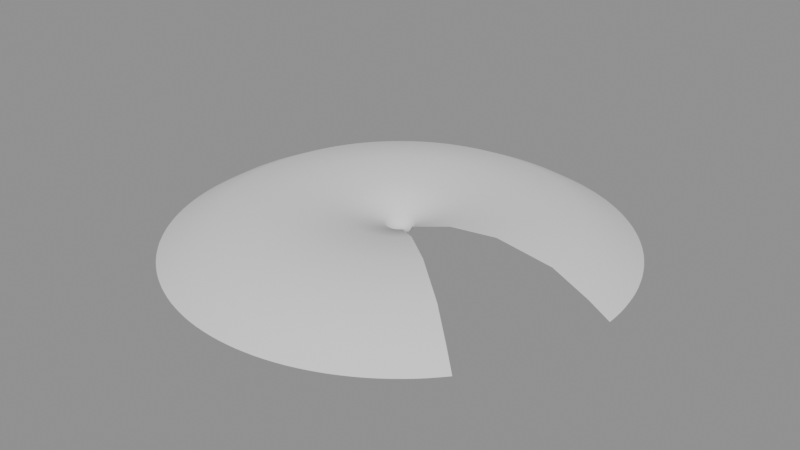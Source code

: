 # Source: revolve_demo.blend  (saved by Blender 4.5.90; exported with 4.5.12 LTS)
import bpy
from mathutils import Matrix  # noqa: F401  (used for matrix-valued properties, if any)

bpy.ops.wm.read_factory_settings(use_empty=True)
scene = bpy.context.scene
scene.name = 'Scene'

# ---- meshes
me_revolveprofile = bpy.data.meshes.new('RevolveProfile')
me_revolveprofile.from_pydata([(0.0, 0.0, 0.0), (0.1, 0.0, 0.18), (0.4, 0.0, 0.28), (0.75, 0.0, 0.32), (1.15, 0.0, 0.26), (1.4, 0.0, 0.14), (1.55, 0.0, 0.05)], [(0, 1), (1, 2), (2, 3), (3, 4), (4, 5), (5, 6)], [])
me_revolveprofile.update()
me_revolveprofile_revolve = bpy.data.meshes.new('RevolveProfile_revolve')
me_revolveprofile_revolve.from_pydata([(0.0, 0.0, 0.0), (0.0, 0.0, 0.0), (0.0, 0.0, 0.0), (0.0, 0.0, 0.0), (0.0, 0.0, 0.0), (0.0, 0.0, 0.0), (0.0, 0.0, 0.0), (0.0, 0.0, 0.0), (0.0, 0.0, 0.0), (0.0, 0.0, 0.0), (0.0, 0.0, 0.0), (0.0, 0.0, 0.0), (0.0, 0.0, 0.0), (0.0, 0.0, 0.0), (0.0, 0.0, 0.0), (0.0, 0.0, 0.0), (0.0, 0.0, 0.0), (0.0, 0.0, 0.0), (0.0, 0.0, 0.0), (0.0, 0.0, 0.0), (0.0, 0.0, 0.0), (0.0, 0.0, 0.0), (0.0, 0.0, 0.0), (0.0, 0.0, 0.0), (0.0, 0.0, 0.0), (0.0, 0.0, 0.0), (0.0, 0.0, 0.0), (0.0, 0.0, 0.0), (0.0, 0.0, 0.0), (0.0, 0.0, 0.0), (0.0, 0.0, 0.0), (0.0, 0.0, 0.0), (0.0, 0.0, 0.0), (0.0, 0.0, 0.0), (0.0, 0.0, 0.0), (0.0, 0.0, 0.0), (0.0, 0.0, 0.0), (0.0, 0.0, 0.0), (0.0, 0.0, 0.0), (0.0, 0.0, 0.0), (0.0, 0.0, 0.0), (0.0, 0.0, 0.0), (0.0, 0.0, 0.0), (0.0, 0.0, 0.0), (0.0, 0.0, 0.0), (0.0, 0.0, 0.0), (0.0, 0.0, 0.0), (0.0, 0.0, 0.0), (0.0, 0.0, 0.0), (0.0, 0.0, 0.0), (0.0, 0.0, 0.0), (0.0, 0.0, 0.0), (0.0, 0.0, 0.0), (0.0, 0.0, 0.0), (0.0, 0.0, 0.0), (0.0, 0.0, 0.0), (0.0, 0.0, 0.0), (0.0, 0.0, 0.0), (0.0, 0.0, 0.0), (0.0, 0.0, 0.0), (0.0, 0.0, 0.0), (0.0, 0.0, 0.0), (0.0, 0.0, 0.0), (0.0, 0.0, 0.0), (0.0, 0.0, 0.0), (0.0, 0.0, 0.0), (0.0, 0.0, 0.0), (0.0, 0.0, 0.0), (0.0, 0.0, 0.0), (0.0, 0.0, 0.0), (0.0, 0.0, 0.0), (0.0, 0.0, 0.0), (0.0, 0.0, 0.0), (0.0, 0.0, 0.0), (0.0, 0.0, 0.0), (0.0, 0.0, 0.0), (0.0, 0.0, 0.0), (0.0, 0.0, 0.0), (0.0, 0.0, 0.0), (0.0, 0.0, 0.0), (0.0, 0.0, 0.0), (0.0, 0.0, 0.0), (0.0, 0.0, 0.0), (0.0, 0.0, 0.0), (0.0, 0.0, 0.0), (0.0, 0.0, 0.0), (0.0, 0.0, 0.0), (0.0, 0.0, 0.0), (0.0, 0.0, 0.0), (0.0, 0.0, 0.0), (0.0, 0.0, 0.0), (0.0, 0.0, 0.0), (0.0, 0.0, 0.0), (0.0, 0.0, 0.0), (0.0, 0.0, 0.0), (0.0, 0.0, 0.0), (0.0, 0.0, 0.0), (0.0, 0.0, 0.0), (0.0, 0.0, 0.0), (0.0, 0.0, 0.0), (0.0, 0.0, 0.0), (0.0, 0.0, 0.0), (0.0, 0.0, 0.0), (0.0, 0.0, 0.0), (0.0, 0.0, 0.0), (0.0, 0.0, 0.0), (0.0, 0.0, 0.0), (0.0, 0.0, 0.0), (0.0, 0.0, 0.0), (0.0, 0.0, 0.0), (0.0, 0.0, 0.0), (0.0, 0.0, 0.0), (0.0, 0.0, 0.0), (0.0, 0.0, 0.0), (0.0, 0.0, 0.0), (0.0, 0.0, 0.0), (0.0, 0.0, 0.0), (0.0, 0.0, 0.0), (0.0, 0.0, 0.0), (0.0, 0.0, 0.0), (0.0, 0.0, 0.0), (0.0, 0.0, 0.0), (0.0, 0.0, 0.0), (0.0, 0.0, 0.0), (0.0, 0.0, 0.0), (0.0, 0.0, 0.0), (0.0, 0.0, 0.0), (0.0, 0.0, 0.0), (0.0, 0.0, 0.0), (0.0, 0.0, 0.0), (0.0, 0.0, 0.0), (0.0, 0.0, 0.0), (0.0, 0.0, 0.0), (0.0, 0.0, 0.0), (0.1, 0.0, 0.18), (0.09991, 0.004198, 0.18), (0.09965, 0.008389, 0.18), (0.09921, 0.01256, 0.18), (0.09859, 0.01672, 0.18), (0.0978, 0.02084, 0.18), (0.09684, 0.02493, 0.18), (0.09571, 0.02897, 0.18), (0.09441, 0.03297, 0.18), (0.09294, 0.0369, 0.18), (0.09131, 0.04077, 0.18), (0.08952, 0.04457, 0.18), (0.08757, 0.04829, 0.18), (0.08547, 0.05192, 0.18), (0.08321, 0.05546, 0.18), (0.08081, 0.05891, 0.18), (0.07826, 0.06225, 0.18), (0.07558, 0.06548, 0.18), (0.07277, 0.06859, 0.18), (0.06982, 0.07159, 0.18), (0.06676, 0.07445, 0.18), (0.06357, 0.07719, 0.18), (0.06028, 0.07979, 0.18), (0.05687, 0.08225, 0.18), (0.05337, 0.08457, 0.18), (0.04977, 0.08673, 0.18), (0.04609, 0.08875, 0.18), (0.04232, 0.0906, 0.18), (0.03848, 0.0923, 0.18), (0.03457, 0.09383, 0.18), (0.0306, 0.0952, 0.18), (0.02658, 0.0964, 0.18), (0.02251, 0.09743, 0.18), (0.0184, 0.09829, 0.18), (0.01426, 0.09898, 0.18), (0.01009, 0.09949, 0.18), (0.005902, 0.09983, 0.18), (0.001706, 0.09999, 0.18), (-0.002493, 0.09997, 0.18), (-0.006688, 0.09978, 0.18), (-0.01087, 0.09941, 0.18), (-0.01503, 0.09886, 0.18), (-0.01917, 0.09815, 0.18), (-0.02327, 0.09725, 0.18), (-0.02734, 0.09619, 0.18), (-0.03135, 0.09496, 0.18), (-0.03531, 0.09356, 0.18), (-0.03921, 0.09199, 0.18), (-0.04303, 0.09027, 0.18), (-0.04678, 0.08838, 0.18), (-0.05045, 0.08634, 0.18), (-0.05403, 0.08414, 0.18), (-0.05752, 0.0818, 0.18), (-0.0609, 0.07932, 0.18), (-0.06418, 0.07669, 0.18), (-0.06734, 0.07393, 0.18), (-0.07039, 0.07103, 0.18), (-0.07331, 0.06802, 0.18), (-0.0761, 0.06488, 0.18), (-0.07875, 0.06163, 0.18), (-0.08127, 0.05827, 0.18), (-0.08364, 0.0548, 0.18), (-0.08587, 0.05124, 0.18), (-0.08795, 0.04759, 0.18), (-0.08987, 0.04386, 0.18), (-0.09163, 0.04005, 0.18), (-0.09323, 0.03617, 0.18), (-0.09467, 0.03222, 0.18), (-0.09594, 0.02822, 0.18), (-0.09704, 0.02417, 0.18), (-0.09796, 0.02007, 0.18), (-0.09872, 0.01594, 0.18), (-0.0993, 0.01178, 0.18), (-0.09971, 0.007604, 0.18), (-0.09994, 0.003411, 0.18), (-0.1, -0.0007874, 0.18), (-0.09988, -0.004985, 0.18), (-0.09958, -0.009173, 0.18), (-0.09911, -0.01335, 0.18), (-0.09846, -0.01749, 0.18), (-0.09764, -0.02161, 0.18), (-0.09664, -0.02569, 0.18), (-0.09548, -0.02973, 0.18), (-0.09415, -0.03371, 0.18), (-0.09265, -0.03763, 0.18), (-0.09099, -0.04149, 0.18), (-0.08917, -0.04527, 0.18), (-0.08719, -0.04897, 0.18), (-0.08505, -0.05259, 0.18), (-0.08277, -0.05611, 0.18), (-0.08034, -0.05954, 0.18), (-0.07777, -0.06286, 0.18), (-0.07506, -0.06607, 0.18), (-0.07223, -0.06916, 0.18), (-0.06926, -0.07213, 0.18), (-0.06617, -0.07498, 0.18), (-0.06296, -0.07769, 0.18), (-0.05965, -0.08026, 0.18), (-0.05622, -0.0827, 0.18), (-0.0527, -0.08499, 0.18), (-0.04909, -0.08712, 0.18), (-0.04539, -0.08911, 0.18), (-0.04161, -0.09093, 0.18), (-0.03775, -0.0926, 0.18), (-0.03383, -0.0941, 0.18), (-0.02985, -0.09544, 0.18), (-0.02582, -0.09661, 0.18), (-0.02174, -0.09761, 0.18), (-0.01762, -0.09843, 0.18), (-0.01348, -0.09909, 0.18), (-0.009304, -0.09957, 0.18), (-0.005116, -0.09987, 0.18), (-0.0009186, -0.1, 0.18), (0.00328, -0.09995, 0.18), (0.007473, -0.09972, 0.18), (0.01165, -0.09932, 0.18), (0.01581, -0.09874, 0.18), (0.01994, -0.09799, 0.18), (0.02404, -0.09707, 0.18), (0.02809, -0.09597, 0.18), (0.0321, -0.09471, 0.18), (0.03604, -0.09328, 0.18), (0.03993, -0.09168, 0.18), (0.04374, -0.08993, 0.18), (0.04748, -0.08801, 0.18), (0.05113, -0.08594, 0.18), (0.05469, -0.08372, 0.18), (0.05816, -0.08135, 0.18), (0.06152, -0.07883, 0.18), (0.06478, -0.07618, 0.18), (0.06792, -0.07339, 0.18), (0.07094, -0.07048, 0.18), (0.07384, -0.06744, 0.18), (0.0766, -0.06428, 0.18), (0.4, 0.0, 0.28), (0.3996, 0.01679, 0.28), (0.3986, 0.03355, 0.28), (0.3968, 0.05026, 0.28), (0.3944, 0.06687, 0.28), (0.3912, 0.08337, 0.28), (0.3874, 0.09972, 0.28), (0.3828, 0.1159, 0.28), (0.3776, 0.1319, 0.28), (0.3718, 0.1476, 0.28), (0.3652, 0.1631, 0.28), (0.3581, 0.1783, 0.28), (0.3503, 0.1931, 0.28), (0.3419, 0.2077, 0.28), (0.3328, 0.2218, 0.28), (0.3232, 0.2356, 0.28), (0.3131, 0.249, 0.28), (0.3023, 0.2619, 0.28), (0.2911, 0.2744, 0.28), (0.2793, 0.2863, 0.28), (0.267, 0.2978, 0.28), (0.2543, 0.3088, 0.28), (0.2411, 0.3192, 0.28), (0.2275, 0.329, 0.28), (0.2135, 0.3383, 0.28), (0.1991, 0.3469, 0.28), (0.1844, 0.355, 0.28), (0.1693, 0.3624, 0.28), (0.1539, 0.3692, 0.28), (0.1383, 0.3753, 0.28), (0.1224, 0.3808, 0.28), (0.1063, 0.3856, 0.28), (0.09003, 0.3897, 0.28), (0.07359, 0.3932, 0.28), (0.05702, 0.3959, 0.28), (0.04035, 0.398, 0.28), (0.02361, 0.3993, 0.28), (0.006824, 0.3999, 0.28), (-0.009972, 0.3999, 0.28), (-0.02675, 0.3991, 0.28), (-0.04348, 0.3976, 0.28), (-0.06014, 0.3955, 0.28), (-0.07668, 0.3926, 0.28), (-0.0931, 0.389, 0.28), (-0.1093, 0.3848, 0.28), (-0.1254, 0.3798, 0.28), (-0.1412, 0.3742, 0.28), (-0.1568, 0.368, 0.28), (-0.1721, 0.3611, 0.28), (-0.1871, 0.3535, 0.28), (-0.2018, 0.3454, 0.28), (-0.2161, 0.3366, 0.28), (-0.2301, 0.3272, 0.28), (-0.2436, 0.3173, 0.28), (-0.2567, 0.3068, 0.28), (-0.2694, 0.2957, 0.28), (-0.2815, 0.2841, 0.28), (-0.2932, 0.2721, 0.28), (-0.3044, 0.2595, 0.28), (-0.315, 0.2465, 0.28), (-0.3251, 0.2331, 0.28), (-0.3346, 0.2192, 0.28), (-0.3435, 0.205, 0.28), (-0.3518, 0.1904, 0.28), (-0.3595, 0.1754, 0.28), (-0.3665, 0.1602, 0.28), (-0.3729, 0.1447, 0.28), (-0.3787, 0.1289, 0.28), (-0.3837, 0.1129, 0.28), (-0.3881, 0.09667, 0.28), (-0.3919, 0.08029, 0.28), (-0.3949, 0.06377, 0.28), (-0.3972, 0.04713, 0.28), (-0.3988, 0.03042, 0.28), (-0.3998, 0.01365, 0.28), (-0.4, -0.003149, 0.28), (-0.3995, -0.01994, 0.28), (-0.3983, -0.03669, 0.28), (-0.3964, -0.05338, 0.28), (-0.3938, -0.06998, 0.28), (-0.3905, -0.08645, 0.28), (-0.3866, -0.1028, 0.28), (-0.3819, -0.1189, 0.28), (-0.3766, -0.1348, 0.28), (-0.3706, -0.1505, 0.28), (-0.364, -0.1659, 0.28), (-0.3567, -0.1811, 0.28), (-0.3487, -0.1959, 0.28), (-0.3402, -0.2104, 0.28), (-0.3311, -0.2245, 0.28), (-0.3214, -0.2382, 0.28), (-0.3111, -0.2514, 0.28), (-0.3003, -0.2643, 0.28), (-0.2889, -0.2767, 0.28), (-0.277, -0.2885, 0.28), (-0.2647, -0.2999, 0.28), (-0.2519, -0.3108, 0.28), (-0.2386, -0.3211, 0.28), (-0.2249, -0.3308, 0.28), (-0.2108, -0.3399, 0.28), (-0.1964, -0.3485, 0.28), (-0.1815, -0.3564, 0.28), (-0.1664, -0.3637, 0.28), (-0.151, -0.3704, 0.28), (-0.1353, -0.3764, 0.28), (-0.1194, -0.3818, 0.28), (-0.1033, -0.3864, 0.28), (-0.08696, -0.3904, 0.28), (-0.07049, -0.3937, 0.28), (-0.0539, -0.3964, 0.28), (-0.03721, -0.3983, 0.28), (-0.02046, -0.3995, 0.28), (-0.003674, -0.4, 0.28), (0.01312, -0.3998, 0.28), (0.02989, -0.3989, 0.28), (0.04661, -0.3973, 0.28), (0.06325, -0.395, 0.28), (0.07977, -0.392, 0.28), (0.09616, -0.3883, 0.28), (0.1124, -0.3839, 0.28), (0.1284, -0.3788, 0.28), (0.1442, -0.3731, 0.28), (0.1597, -0.3667, 0.28), (0.175, -0.3597, 0.28), (0.1899, -0.352, 0.28), (0.2045, -0.3438, 0.28), (0.2188, -0.3349, 0.28), (0.2326, -0.3254, 0.28), (0.2461, -0.3153, 0.28), (0.2591, -0.3047, 0.28), (0.2717, -0.2936, 0.28), (0.2838, -0.2819, 0.28), (0.2954, -0.2698, 0.28), (0.3064, -0.2571, 0.28), (0.75, 0.0, 0.32), (0.7493, 0.03149, 0.32), (0.7474, 0.06292, 0.32), (0.7441, 0.09423, 0.32), (0.7394, 0.1254, 0.32), (0.7335, 0.1563, 0.32), (0.7263, 0.187, 0.32), (0.7178, 0.2173, 0.32), (0.7081, 0.2472, 0.32), (0.6971, 0.2768, 0.32), (0.6848, 0.3058, 0.32), (0.6714, 0.3343, 0.32), (0.6568, 0.3621, 0.32), (0.641, 0.3894, 0.32), (0.6241, 0.416, 0.32), (0.6061, 0.4418, 0.32), (0.587, 0.4668, 0.32), (0.5669, 0.4911, 0.32), (0.5458, 0.5144, 0.32), (0.5237, 0.5369, 0.32), (0.5007, 0.5584, 0.32), (0.4768, 0.5789, 0.32), (0.4521, 0.5984, 0.32), (0.4265, 0.6169, 0.32), (0.4003, 0.6343, 0.32), (0.3733, 0.6505, 0.32), (0.3457, 0.6656, 0.32), (0.3174, 0.6795, 0.32), (0.2886, 0.6922, 0.32), (0.2593, 0.7038, 0.32), (0.2295, 0.714, 0.32), (0.1993, 0.723, 0.32), (0.1688, 0.7308, 0.32), (0.138, 0.7372, 0.32), (0.1069, 0.7423, 0.32), (0.07566, 0.7462, 0.32), (0.04426, 0.7487, 0.32), (0.01279, 0.7499, 0.32), (-0.0187, 0.7498, 0.32), (-0.05016, 0.7483, 0.32), (-0.08153, 0.7456, 0.32), (-0.1128, 0.7415, 0.32), (-0.1438, 0.7361, 0.32), (-0.1746, 0.7294, 0.32), (-0.205, 0.7214, 0.32), (-0.2351, 0.7122, 0.32), (-0.2648, 0.7017, 0.32), (-0.294, 0.69, 0.32), (-0.3228, 0.677, 0.32), (-0.3509, 0.6629, 0.32), (-0.3784, 0.6475, 0.32), (-0.4053, 0.6311, 0.32), (-0.4314, 0.6135, 0.32), (-0.4568, 0.5949, 0.32), (-0.4813, 0.5752, 0.32), (-0.5051, 0.5545, 0.32), (-0.5279, 0.5328, 0.32), (-0.5498, 0.5101, 0.32), (-0.5707, 0.4866, 0.32), (-0.5906, 0.4622, 0.32), (-0.6095, 0.437, 0.32), (-0.6273, 0.411, 0.32), (-0.644, 0.3843, 0.32), (-0.6596, 0.357, 0.32), (-0.674, 0.329, 0.32), (-0.6872, 0.3004, 0.32), (-0.6992, 0.2713, 0.32), (-0.71, 0.2417, 0.32), (-0.7195, 0.2116, 0.32), (-0.7278, 0.1813, 0.32), (-0.7347, 0.1505, 0.32), (-0.7404, 0.1196, 0.32), (-0.7448, 0.08837, 0.32), (-0.7478, 0.05703, 0.32), (-0.7496, 0.02558, 0.32), (-0.75, -0.005905, 0.32), (-0.7491, -0.03738, 0.32), (-0.7468, -0.0688, 0.32), (-0.7433, -0.1001, 0.32), (-0.7384, -0.1312, 0.32), (-0.7323, -0.1621, 0.32), (-0.7248, -0.1927, 0.32), (-0.7161, -0.2229, 0.32), (-0.7061, -0.2528, 0.32), (-0.6949, -0.2822, 0.32), (-0.6824, -0.3112, 0.32), (-0.6687, -0.3395, 0.32), (-0.6539, -0.3673, 0.32), (-0.6379, -0.3944, 0.32), (-0.6208, -0.4209, 0.32), (-0.6026, -0.4466, 0.32), (-0.5833, -0.4715, 0.32), (-0.563, -0.4955, 0.32), (-0.5417, -0.5187, 0.32), (-0.5194, -0.541, 0.32), (-0.4963, -0.5623, 0.32), (-0.4722, -0.5827, 0.32), (-0.4473, -0.602, 0.32), (-0.4217, -0.6202, 0.32), (-0.3953, -0.6374, 0.32), (-0.3682, -0.6534, 0.32), (-0.3404, -0.6683, 0.32), (-0.312, -0.682, 0.32), (-0.2831, -0.6945, 0.32), (-0.2537, -0.7058, 0.32), (-0.2239, -0.7158, 0.32), (-0.1936, -0.7246, 0.32), (-0.1631, -0.7321, 0.32), (-0.1322, -0.7383, 0.32), (-0.1011, -0.7432, 0.32), (-0.06978, -0.7467, 0.32), (-0.03837, -0.749, 0.32), (-0.006889, -0.75, 0.32), (0.0246, -0.7496, 0.32), (0.05605, -0.7479, 0.32), (0.0874, -0.7449, 0.32), (0.1186, -0.7406, 0.32), (0.1496, -0.7349, 0.32), (0.1803, -0.728, 0.32), (0.2107, -0.7198, 0.32), (0.2407, -0.7103, 0.32), (0.2703, -0.6996, 0.32), (0.2995, -0.6876, 0.32), (0.3281, -0.6744, 0.32), (0.3561, -0.6601, 0.32), (0.3835, -0.6445, 0.32), (0.4102, -0.6279, 0.32), (0.4362, -0.6101, 0.32), (0.4614, -0.5913, 0.32), (0.4859, -0.5714, 0.32), (0.5094, -0.5505, 0.32), (0.5321, -0.5286, 0.32), (0.5538, -0.5058, 0.32), (0.5745, -0.4821, 0.32), (1.15, 0.0, 0.26), (1.149, 0.04828, 0.26), (1.146, 0.09647, 0.26), (1.141, 0.1445, 0.26), (1.134, 0.1923, 0.26), (1.125, 0.2397, 0.26), (1.114, 0.2867, 0.26), (1.101, 0.3332, 0.26), (1.086, 0.3791, 0.26), (1.069, 0.4244, 0.26), (1.05, 0.4688, 0.26), (1.029, 0.5125, 0.26), (1.007, 0.5553, 0.26), (0.9829, 0.5971, 0.26), (0.9569, 0.6378, 0.26), (0.9293, 0.6774, 0.26), (0.9, 0.7158, 0.26), (0.8692, 0.753, 0.26), (0.8368, 0.7888, 0.26), (0.803, 0.8232, 0.26), (0.7677, 0.8562, 0.26), (0.7311, 0.8877, 0.26), (0.6932, 0.9176, 0.26), (0.654, 0.9459, 0.26), (0.6138, 0.9725, 0.26), (0.5724, 0.9974, 0.26), (0.53, 1.021, 0.26), (0.4867, 1.042, 0.26), (0.4425, 1.061, 0.26), (0.3976, 1.079, 0.26), (0.3519, 1.095, 0.26), (0.3057, 1.109, 0.26), (0.2588, 1.12, 0.26), (0.2116, 1.13, 0.26), (0.1639, 1.138, 0.26), (0.116, 1.144, 0.26), (0.06787, 1.148, 0.26), (0.01962, 1.15, 0.26), (-0.02867, 1.15, 0.26), (-0.07691, 1.147, 0.26), (-0.125, 1.143, 0.26), (-0.1729, 1.137, 0.26), (-0.2205, 1.129, 0.26), (-0.2677, 1.118, 0.26), (-0.3144, 1.106, 0.26), (-0.3605, 1.092, 0.26), (-0.4061, 1.076, 0.26), (-0.4509, 1.058, 0.26), (-0.4949, 1.038, 0.26), (-0.538, 1.016, 0.26), (-0.5802, 0.9929, 0.26), (-0.6214, 0.9677, 0.26), (-0.6615, 0.9407, 0.26), (-0.7004, 0.9121, 0.26), (-0.738, 0.8819, 0.26), (-0.7744, 0.8502, 0.26), (-0.8094, 0.8169, 0.26), (-0.843, 0.7822, 0.26), (-0.8751, 0.7461, 0.26), (-0.9057, 0.7087, 0.26), (-0.9346, 0.6701, 0.26), (-0.9619, 0.6303, 0.26), (-0.9875, 0.5893, 0.26), (-1.011, 0.5473, 0.26), (-1.033, 0.5044, 0.26), (-1.054, 0.4606, 0.26), (-1.072, 0.4159, 0.26), (-1.089, 0.3705, 0.26), (-1.103, 0.3245, 0.26), (-1.116, 0.2779, 0.26), (-1.127, 0.2308, 0.26), (-1.135, 0.1833, 0.26), (-1.142, 0.1355, 0.26), (-1.147, 0.08744, 0.26), (-1.149, 0.03923, 0.26), (-1.15, -0.009055, 0.26), (-1.149, -0.05732, 0.26), (-1.145, -0.1055, 0.26), (-1.14, -0.1535, 0.26), (-1.132, -0.2012, 0.26), (-1.123, -0.2485, 0.26), (-1.111, -0.2955, 0.26), (-1.098, -0.3419, 0.26), (-1.083, -0.3876, 0.26), (-1.065, -0.4328, 0.26), (-1.046, -0.4771, 0.26), (-1.025, -0.5206, 0.26), (-1.003, -0.5632, 0.26), (-0.9781, -0.6048, 0.26), (-0.9519, -0.6453, 0.26), (-0.9239, -0.6847, 0.26), (-0.8944, -0.7229, 0.26), (-0.8632, -0.7598, 0.26), (-0.8306, -0.7954, 0.26), (-0.7965, -0.8295, 0.26), (-0.7609, -0.8622, 0.26), (-0.7241, -0.8934, 0.26), (-0.6859, -0.923, 0.26), (-0.6466, -0.951, 0.26), (-0.6061, -0.9773, 0.26), (-0.5645, -1.002, 0.26), (-0.522, -1.025, 0.26), (-0.4785, -1.046, 0.26), (-0.4342, -1.065, 0.26), (-0.3891, -1.082, 0.26), (-0.3433, -1.098, 0.26), (-0.2969, -1.111, 0.26), (-0.25, -1.122, 0.26), (-0.2027, -1.132, 0.26), (-0.155, -1.14, 0.26), (-0.107, -1.145, 0.26), (-0.05883, -1.148, 0.26), (-0.01056, -1.15, 0.26), (0.03772, -1.149, 0.26), (0.08594, -1.147, 0.26), (0.134, -1.142, 0.26), (0.1818, -1.136, 0.26), (0.2293, -1.127, 0.26), (0.2765, -1.116, 0.26), (0.3231, -1.104, 0.26), (0.3691, -1.089, 0.26), (0.4145, -1.073, 0.26), (0.4592, -1.054, 0.26), (0.503, -1.034, 0.26), (0.546, -1.012, 0.26), (0.588, -0.9883, 0.26), (0.629, -0.9627, 0.26), (0.6689, -0.9355, 0.26), (0.7075, -0.9066, 0.26), (0.745, -0.8761, 0.26), (0.7811, -0.844, 0.26), (0.8158, -0.8105, 0.26), (0.8491, -0.7755, 0.26), (0.881, -0.7392, 0.26), (1.4, 0.0, 0.14), (1.399, 0.05877, 0.14), (1.395, 0.1174, 0.14), (1.389, 0.1759, 0.14), (1.38, 0.2341, 0.14), (1.369, 0.2918, 0.14), (1.356, 0.349, 0.14), (1.34, 0.4056, 0.14), (1.322, 0.4615, 0.14), (1.301, 0.5166, 0.14), (1.278, 0.5708, 0.14), (1.253, 0.6239, 0.14), (1.226, 0.676, 0.14), (1.197, 0.7269, 0.14), (1.165, 0.7765, 0.14), (1.131, 0.8247, 0.14), (1.096, 0.8714, 0.14), (1.058, 0.9167, 0.14), (1.019, 0.9603, 0.14), (0.9775, 1.002, 0.14), (0.9346, 1.042, 0.14), (0.89, 1.081, 0.14), (0.8439, 1.117, 0.14), (0.7962, 1.152, 0.14), (0.7472, 1.184, 0.14), (0.6968, 1.214, 0.14), (0.6452, 1.242, 0.14), (0.5925, 1.268, 0.14), (0.5387, 1.292, 0.14), (0.484, 1.314, 0.14), (0.4284, 1.333, 0.14), (0.3721, 1.35, 0.14), (0.3151, 1.364, 0.14), (0.2576, 1.376, 0.14), (0.1996, 1.386, 0.14), (0.1412, 1.393, 0.14), (0.08263, 1.398, 0.14), (0.02388, 1.4, 0.14), (-0.0349, 1.4, 0.14), (-0.09363, 1.397, 0.14), (-0.1522, 1.392, 0.14), (-0.2105, 1.384, 0.14), (-0.2684, 1.374, 0.14), (-0.3258, 1.362, 0.14), (-0.3827, 1.347, 0.14), (-0.4389, 1.329, 0.14), (-0.4943, 1.31, 0.14), (-0.5489, 1.288, 0.14), (-0.6025, 1.264, 0.14), (-0.655, 1.237, 0.14), (-0.7064, 1.209, 0.14), (-0.7565, 1.178, 0.14), (-0.8053, 1.145, 0.14), (-0.8526, 1.11, 0.14), (-0.8985, 1.074, 0.14), (-0.9428, 1.035, 0.14), (-0.9854, 0.9945, 0.14), (-1.026, 0.9522, 0.14), (-1.065, 0.9083, 0.14), (-1.103, 0.8628, 0.14), (-1.138, 0.8157, 0.14), (-1.171, 0.7673, 0.14), (-1.202, 0.7174, 0.14), (-1.231, 0.6663, 0.14), (-1.258, 0.614, 0.14), (-1.283, 0.5607, 0.14), (-1.305, 0.5063, 0.14), (-1.325, 0.4511, 0.14), (-1.343, 0.3951, 0.14), (-1.359, 0.3383, 0.14), (-1.372, 0.281, 0.14), (-1.382, 0.2232, 0.14), (-1.39, 0.165, 0.14), (-1.396, 0.1065, 0.14), (-1.399, 0.04776, 0.14), (-1.4, -0.01102, 0.14), (-1.398, -0.06978, 0.14), (-1.394, -0.1284, 0.14), (-1.387, -0.1868, 0.14), (-1.378, -0.2449, 0.14), (-1.367, -0.3026, 0.14), (-1.353, -0.3597, 0.14), (-1.337, -0.4162, 0.14), (-1.318, -0.4719, 0.14), (-1.297, -0.5268, 0.14), (-1.274, -0.5808, 0.14), (-1.248, -0.6338, 0.14), (-1.221, -0.6856, 0.14), (-1.191, -0.7363, 0.14), (-1.159, -0.7856, 0.14), (-1.125, -0.8336, 0.14), (-1.089, -0.88, 0.14), (-1.051, -0.925, 0.14), (-1.011, -0.9683, 0.14), (-0.9696, -1.01, 0.14), (-0.9264, -1.05, 0.14), (-0.8815, -1.088, 0.14), (-0.835, -1.124, 0.14), (-0.7871, -1.158, 0.14), (-0.7378, -1.19, 0.14), (-0.6872, -1.22, 0.14), (-0.6354, -1.247, 0.14), (-0.5825, -1.273, 0.14), (-0.5285, -1.296, 0.14), (-0.4736, -1.317, 0.14), (-0.4179, -1.336, 0.14), (-0.3615, -1.353, 0.14), (-0.3044, -1.367, 0.14), (-0.2467, -1.378, 0.14), (-0.1887, -1.387, 0.14), (-0.1303, -1.394, 0.14), (-0.07162, -1.398, 0.14), (-0.01286, -1.4, 0.14), (0.04592, -1.399, 0.14), (0.1046, -1.396, 0.14), (0.1631, -1.39, 0.14), (0.2214, -1.382, 0.14), (0.2792, -1.372, 0.14), (0.3366, -1.359, 0.14), (0.3933, -1.344, 0.14), (0.4494, -1.326, 0.14), (0.5046, -1.306, 0.14), (0.559, -1.284, 0.14), (0.6124, -1.259, 0.14), (0.6647, -1.232, 0.14), (0.7158, -1.203, 0.14), (0.7657, -1.172, 0.14), (0.8143, -1.139, 0.14), (0.8613, -1.104, 0.14), (0.9069, -1.067, 0.14), (0.9509, -1.028, 0.14), (0.9932, -0.9867, 0.14), (1.034, -0.9441, 0.14), (1.072, -0.8999, 0.14), (1.55, 0.0, 0.05), (1.549, 0.06507, 0.05), (1.545, 0.13, 0.05), (1.538, 0.1948, 0.05), (1.528, 0.2591, 0.05), (1.516, 0.3231, 0.05), (1.501, 0.3864, 0.05), (1.484, 0.4491, 0.05), (1.463, 0.511, 0.05), (1.441, 0.572, 0.05), (1.415, 0.6319, 0.05), (1.388, 0.6908, 0.05), (1.357, 0.7484, 0.05), (1.325, 0.8048, 0.05), (1.29, 0.8597, 0.05), (1.253, 0.913, 0.05), (1.213, 0.9648, 0.05), (1.172, 1.015, 0.05), (1.128, 1.063, 0.05), (1.082, 1.11, 0.05), (1.035, 1.154, 0.05), (0.9854, 1.196, 0.05), (0.9343, 1.237, 0.05), (0.8815, 1.275, 0.05), (0.8272, 1.311, 0.05), (0.7715, 1.344, 0.05), (0.7144, 1.376, 0.05), (0.656, 1.404, 0.05), (0.5964, 1.431, 0.05), (0.5359, 1.454, 0.05), (0.4743, 1.476, 0.05), (0.412, 1.494, 0.05), (0.3489, 1.51, 0.05), (0.2852, 1.524, 0.05), (0.221, 1.534, 0.05), (0.1564, 1.542, 0.05), (0.09148, 1.547, 0.05), (0.02644, 1.55, 0.05), (-0.03864, 1.55, 0.05), (-0.1037, 1.547, 0.05), (-0.1685, 1.541, 0.05), (-0.233, 1.532, 0.05), (-0.2972, 1.521, 0.05), (-0.3608, 1.507, 0.05), (-0.4237, 1.491, 0.05), (-0.4859, 1.472, 0.05), (-0.5473, 1.45, 0.05), (-0.6077, 1.426, 0.05), (-0.667, 1.399, 0.05), (-0.7252, 1.37, 0.05), (-0.782, 1.338, 0.05), (-0.8375, 1.304, 0.05), (-0.8915, 1.268, 0.05), (-0.944, 1.229, 0.05), (-0.9948, 1.189, 0.05), (-1.044, 1.146, 0.05), (-1.091, 1.101, 0.05), (-1.136, 1.054, 0.05), (-1.179, 1.006, 0.05), (-1.221, 0.9552, 0.05), (-1.26, 0.9032, 0.05), (-1.296, 0.8495, 0.05), (-1.331, 0.7943, 0.05), (-1.363, 0.7377, 0.05), (-1.393, 0.6798, 0.05), (-1.42, 0.6208, 0.05), (-1.445, 0.5606, 0.05), (-1.467, 0.4994, 0.05), (-1.487, 0.4374, 0.05), (-1.504, 0.3746, 0.05), (-1.518, 0.3111, 0.05), (-1.53, 0.2471, 0.05), (-1.539, 0.1826, 0.05), (-1.546, 0.1179, 0.05), (-1.549, 0.05287, 0.05), (-1.55, -0.0122, 0.05), (-1.548, -0.07726, 0.05), (-1.543, -0.1422, 0.05), (-1.536, -0.2069, 0.05), (-1.526, -0.2712, 0.05), (-1.513, -0.335, 0.05), (-1.498, -0.3982, 0.05), (-1.48, -0.4608, 0.05), (-1.459, -0.5225, 0.05), (-1.436, -0.5833, 0.05), (-1.41, -0.6431, 0.05), (-1.382, -0.7017, 0.05), (-1.351, -0.7591, 0.05), (-1.318, -0.8152, 0.05), (-1.283, -0.8698, 0.05), (-1.245, -0.9229, 0.05), (-1.205, -0.9743, 0.05), (-1.164, -1.024, 0.05), (-1.119, -1.072, 0.05), (-1.073, -1.118, 0.05), (-1.026, -1.162, 0.05), (-0.9759, -1.204, 0.05), (-0.9245, -1.244, 0.05), (-0.8715, -1.282, 0.05), (-0.8169, -1.317, 0.05), (-0.7609, -1.35, 0.05), (-0.7035, -1.381, 0.05), (-0.6449, -1.409, 0.05), (-0.5852, -1.435, 0.05), (-0.5244, -1.459, 0.05), (-0.4627, -1.479, 0.05), (-0.4002, -1.497, 0.05), (-0.337, -1.513, 0.05), (-0.2732, -1.526, 0.05), (-0.2089, -1.536, 0.05), (-0.1442, -1.543, 0.05), (-0.07929, -1.548, 0.05), (-0.01424, -1.55, 0.05), (0.05084, -1.549, 0.05), (0.1158, -1.546, 0.05), (0.1806, -1.539, 0.05), (0.2451, -1.531, 0.05), (0.3091, -1.519, 0.05), (0.3726, -1.505, 0.05), (0.4354, -1.488, 0.05), (0.4975, -1.468, 0.05), (0.5587, -1.446, 0.05), (0.6189, -1.421, 0.05), (0.678, -1.394, 0.05), (0.7359, -1.364, 0.05), (0.7925, -1.332, 0.05), (0.8478, -1.298, 0.05), (0.9015, -1.261, 0.05), (0.9536, -1.222, 0.05), (1.004, -1.181, 0.05), (1.053, -1.138, 0.05), (1.1, -1.092, 0.05), (1.144, -1.045, 0.05), (1.187, -0.9963, 0.05), (0.0, 0.0, 0.0)], [], [(0, 1, 135), (0, 135, 134), (1, 2, 136), (1, 136, 135), (2, 3, 137), (2, 137, 136), (3, 4, 138), (3, 138, 137), (4, 5, 139), (4, 139, 138), (5, 6, 140), (5, 140, 139), (6, 7, 141), (6, 141, 140), (7, 8, 142), (7, 142, 141), (8, 9, 143), (8, 143, 142), (9, 10, 144), (9, 144, 143), (10, 11, 145), (10, 145, 144), (11, 12, 146), (11, 146, 145), (12, 13, 147), (12, 147, 146), (13, 14, 148), (13, 148, 147), (14, 15, 149), (14, 149, 148), (15, 16, 150), (15, 150, 149), (16, 17, 151), (16, 151, 150), (17, 18, 152), (17, 152, 151), (18, 19, 153), (18, 153, 152), (19, 20, 154), (19, 154, 153), (20, 21, 155), (20, 155, 154), (21, 22, 156), (21, 156, 155), (22, 23, 157), (22, 157, 156), (23, 24, 158), (23, 158, 157), (24, 25, 159), (24, 159, 158), (25, 26, 160), (25, 160, 159), (26, 27, 161), (26, 161, 160), (27, 28, 162), (27, 162, 161), (28, 29, 163), (28, 163, 162), (29, 30, 164), (29, 164, 163), (30, 31, 165), (30, 165, 164), (31, 32, 166), (31, 166, 165), (32, 33, 167), (32, 167, 166), (33, 34, 168), (33, 168, 167), (34, 35, 169), (34, 169, 168), (35, 36, 170), (35, 170, 169), (36, 37, 171), (36, 171, 170), (37, 38, 172), (37, 172, 171), (38, 39, 173), (38, 173, 172), (39, 40, 174), (39, 174, 173), (40, 41, 175), (40, 175, 174), (41, 42, 176), (41, 176, 175), (42, 43, 177), (42, 177, 176), (43, 44, 178), (43, 178, 177), (44, 45, 179), (44, 179, 178), (45, 46, 180), (45, 180, 179), (46, 47, 181), (46, 181, 180), (47, 48, 182), (47, 182, 181), (48, 49, 183), (48, 183, 182), (49, 50, 184), (49, 184, 183), (50, 51, 185), (50, 185, 184), (51, 52, 186), (51, 186, 185), (52, 53, 187), (52, 187, 186), (53, 54, 188), (53, 188, 187), (54, 55, 189), (54, 189, 188), (55, 56, 190), (55, 190, 189), (56, 57, 191), (56, 191, 190), (57, 58, 192), (57, 192, 191), (58, 59, 193), (58, 193, 192), (59, 60, 194), (59, 194, 193), (60, 61, 195), (60, 195, 194), (61, 62, 196), (61, 196, 195), (62, 63, 197), (62, 197, 196), (63, 64, 198), (63, 198, 197), (64, 65, 199), (64, 199, 198), (65, 66, 200), (65, 200, 199), (66, 67, 201), (66, 201, 200), (67, 68, 202), (67, 202, 201), (68, 69, 203), (68, 203, 202), (69, 70, 204), (69, 204, 203), (70, 71, 205), (70, 205, 204), (71, 72, 206), (71, 206, 205), (72, 73, 207), (72, 207, 206), (73, 74, 208), (73, 208, 207), (74, 75, 209), (74, 209, 208), (75, 76, 210), (75, 210, 209), (76, 77, 211), (76, 211, 210), (77, 78, 212), (77, 212, 211), (78, 79, 213), (78, 213, 212), (79, 80, 214), (79, 214, 213), (80, 81, 215), (80, 215, 214), (81, 82, 216), (81, 216, 215), (82, 83, 217), (82, 217, 216), (83, 84, 218), (83, 218, 217), (84, 85, 219), (84, 219, 218), (85, 86, 220), (85, 220, 219), (86, 87, 221), (86, 221, 220), (87, 88, 222), (87, 222, 221), (88, 89, 223), (88, 223, 222), (89, 90, 224), (89, 224, 223), (90, 91, 225), (90, 225, 224), (91, 92, 226), (91, 226, 225), (92, 93, 227), (92, 227, 226), (93, 94, 228), (93, 228, 227), (94, 95, 229), (94, 229, 228), (95, 96, 230), (95, 230, 229), (96, 97, 231), (96, 231, 230), (97, 98, 232), (97, 232, 231), (98, 99, 233), (98, 233, 232), (99, 100, 234), (99, 234, 233), (100, 101, 235), (100, 235, 234), (101, 102, 236), (101, 236, 235), (102, 103, 237), (102, 237, 236), (103, 104, 238), (103, 238, 237), (104, 105, 239), (104, 239, 238), (105, 106, 240), (105, 240, 239), (106, 107, 241), (106, 241, 240), (107, 108, 242), (107, 242, 241), (108, 109, 243), (108, 243, 242), (109, 110, 244), (109, 244, 243), (110, 111, 245), (110, 245, 244), (111, 112, 246), (111, 246, 245), (112, 113, 247), (112, 247, 246), (113, 114, 248), (113, 248, 247), (114, 115, 249), (114, 249, 248), (115, 116, 250), (115, 250, 249), (116, 117, 251), (116, 251, 250), (117, 118, 252), (117, 252, 251), (118, 119, 253), (118, 253, 252), (119, 120, 254), (119, 254, 253), (120, 121, 255), (120, 255, 254), (121, 122, 256), (121, 256, 255), (122, 123, 257), (122, 257, 256), (123, 124, 258), (123, 258, 257), (124, 125, 259), (124, 259, 258), (125, 126, 260), (125, 260, 259), (126, 127, 261), (126, 261, 260), (127, 128, 262), (127, 262, 261), (128, 129, 263), (128, 263, 262), (129, 130, 264), (129, 264, 263), (130, 131, 265), (130, 265, 264), (131, 132, 266), (131, 266, 265), (132, 133, 267), (132, 267, 266), (134, 135, 269), (134, 269, 268), (135, 136, 270), (135, 270, 269), (136, 137, 271), (136, 271, 270), (137, 138, 272), (137, 272, 271), (138, 139, 273), (138, 273, 272), (139, 140, 274), (139, 274, 273), (140, 141, 275), (140, 275, 274), (141, 142, 276), (141, 276, 275), (142, 143, 277), (142, 277, 276), (143, 144, 278), (143, 278, 277), (144, 145, 279), (144, 279, 278), (145, 146, 280), (145, 280, 279), (146, 147, 281), (146, 281, 280), (147, 148, 282), (147, 282, 281), (148, 149, 283), (148, 283, 282), (149, 150, 284), (149, 284, 283), (150, 151, 285), (150, 285, 284), (151, 152, 286), (151, 286, 285), (152, 153, 287), (152, 287, 286), (153, 154, 288), (153, 288, 287), (154, 155, 289), (154, 289, 288), (155, 156, 290), (155, 290, 289), (156, 157, 291), (156, 291, 290), (157, 158, 292), (157, 292, 291), (158, 159, 293), (158, 293, 292), (159, 160, 294), (159, 294, 293), (160, 161, 295), (160, 295, 294), (161, 162, 296), (161, 296, 295), (162, 163, 297), (162, 297, 296), (163, 164, 298), (163, 298, 297), (164, 165, 299), (164, 299, 298), (165, 166, 300), (165, 300, 299), (166, 167, 301), (166, 301, 300), (167, 168, 302), (167, 302, 301), (168, 169, 303), (168, 303, 302), (169, 170, 304), (169, 304, 303), (170, 171, 305), (170, 305, 304), (171, 172, 306), (171, 306, 305), (172, 173, 307), (172, 307, 306), (173, 174, 308), (173, 308, 307), (174, 175, 309), (174, 309, 308), (175, 176, 310), (175, 310, 309), (176, 177, 311), (176, 311, 310), (177, 178, 312), (177, 312, 311), (178, 179, 313), (178, 313, 312), (179, 180, 314), (179, 314, 313), (180, 181, 315), (180, 315, 314), (181, 182, 316), (181, 316, 315), (182, 183, 317), (182, 317, 316), (183, 184, 318), (183, 318, 317), (184, 185, 319), (184, 319, 318), (185, 186, 320), (185, 320, 319), (186, 187, 321), (186, 321, 320), (187, 188, 322), (187, 322, 321), (188, 189, 323), (188, 323, 322), (189, 190, 324), (189, 324, 323), (190, 191, 325), (190, 325, 324), (191, 192, 326), (191, 326, 325), (192, 193, 327), (192, 327, 326), (193, 194, 328), (193, 328, 327), (194, 195, 329), (194, 329, 328), (195, 196, 330), (195, 330, 329), (196, 197, 331), (196, 331, 330), (197, 198, 332), (197, 332, 331), (198, 199, 333), (198, 333, 332), (199, 200, 334), (199, 334, 333), (200, 201, 335), (200, 335, 334), (201, 202, 336), (201, 336, 335), (202, 203, 337), (202, 337, 336), (203, 204, 338), (203, 338, 337), (204, 205, 339), (204, 339, 338), (205, 206, 340), (205, 340, 339), (206, 207, 341), (206, 341, 340), (207, 208, 342), (207, 342, 341), (208, 209, 343), (208, 343, 342), (209, 210, 344), (209, 344, 343), (210, 211, 345), (210, 345, 344), (211, 212, 346), (211, 346, 345), (212, 213, 347), (212, 347, 346), (213, 214, 348), (213, 348, 347), (214, 215, 349), (214, 349, 348), (215, 216, 350), (215, 350, 349), (216, 217, 351), (216, 351, 350), (217, 218, 352), (217, 352, 351), (218, 219, 353), (218, 353, 352), (219, 220, 354), (219, 354, 353), (220, 221, 355), (220, 355, 354), (221, 222, 356), (221, 356, 355), (222, 223, 357), (222, 357, 356), (223, 224, 358), (223, 358, 357), (224, 225, 359), (224, 359, 358), (225, 226, 360), (225, 360, 359), (226, 227, 361), (226, 361, 360), (227, 228, 362), (227, 362, 361), (228, 229, 363), (228, 363, 362), (229, 230, 364), (229, 364, 363), (230, 231, 365), (230, 365, 364), (231, 232, 366), (231, 366, 365), (232, 233, 367), (232, 367, 366), (233, 234, 368), (233, 368, 367), (234, 235, 369), (234, 369, 368), (235, 236, 370), (235, 370, 369), (236, 237, 371), (236, 371, 370), (237, 238, 372), (237, 372, 371), (238, 239, 373), (238, 373, 372), (239, 240, 374), (239, 374, 373), (240, 241, 375), (240, 375, 374), (241, 242, 376), (241, 376, 375), (242, 243, 377), (242, 377, 376), (243, 244, 378), (243, 378, 377), (244, 245, 379), (244, 379, 378), (245, 246, 380), (245, 380, 379), (246, 247, 381), (246, 381, 380), (247, 248, 382), (247, 382, 381), (248, 249, 383), (248, 383, 382), (249, 250, 384), (249, 384, 383), (250, 251, 385), (250, 385, 384), (251, 252, 386), (251, 386, 385), (252, 253, 387), (252, 387, 386), (253, 254, 388), (253, 388, 387), (254, 255, 389), (254, 389, 388), (255, 256, 390), (255, 390, 389), (256, 257, 391), (256, 391, 390), (257, 258, 392), (257, 392, 391), (258, 259, 393), (258, 393, 392), (259, 260, 394), (259, 394, 393), (260, 261, 395), (260, 395, 394), (261, 262, 396), (261, 396, 395), (262, 263, 397), (262, 397, 396), (263, 264, 398), (263, 398, 397), (264, 265, 399), (264, 399, 398), (265, 266, 400), (265, 400, 399), (266, 267, 401), (266, 401, 400), (268, 269, 403), (268, 403, 402), (269, 270, 404), (269, 404, 403), (270, 271, 405), (270, 405, 404), (271, 272, 406), (271, 406, 405), (272, 273, 407), (272, 407, 406), (273, 274, 408), (273, 408, 407), (274, 275, 409), (274, 409, 408), (275, 276, 410), (275, 410, 409), (276, 277, 411), (276, 411, 410), (277, 278, 412), (277, 412, 411), (278, 279, 413), (278, 413, 412), (279, 280, 414), (279, 414, 413), (280, 281, 415), (280, 415, 414), (281, 282, 416), (281, 416, 415), (282, 283, 417), (282, 417, 416), (283, 284, 418), (283, 418, 417), (284, 285, 419), (284, 419, 418), (285, 286, 420), (285, 420, 419), (286, 287, 421), (286, 421, 420), (287, 288, 422), (287, 422, 421), (288, 289, 423), (288, 423, 422), (289, 290, 424), (289, 424, 423), (290, 291, 425), (290, 425, 424), (291, 292, 426), (291, 426, 425), (292, 293, 427), (292, 427, 426), (293, 294, 428), (293, 428, 427), (294, 295, 429), (294, 429, 428), (295, 296, 430), (295, 430, 429), (296, 297, 431), (296, 431, 430), (297, 298, 432), (297, 432, 431), (298, 299, 433), (298, 433, 432), (299, 300, 434), (299, 434, 433), (300, 301, 435), (300, 435, 434), (301, 302, 436), (301, 436, 435), (302, 303, 437), (302, 437, 436), (303, 304, 438), (303, 438, 437), (304, 305, 439), (304, 439, 438), (305, 306, 440), (305, 440, 439), (306, 307, 441), (306, 441, 440), (307, 308, 442), (307, 442, 441), (308, 309, 443), (308, 443, 442), (309, 310, 444), (309, 444, 443), (310, 311, 445), (310, 445, 444), (311, 312, 446), (311, 446, 445), (312, 313, 447), (312, 447, 446), (313, 314, 448), (313, 448, 447), (314, 315, 449), (314, 449, 448), (315, 316, 450), (315, 450, 449), (316, 317, 451), (316, 451, 450), (317, 318, 452), (317, 452, 451), (318, 319, 453), (318, 453, 452), (319, 320, 454), (319, 454, 453), (320, 321, 455), (320, 455, 454), (321, 322, 456), (321, 456, 455), (322, 323, 457), (322, 457, 456), (323, 324, 458), (323, 458, 457), (324, 325, 459), (324, 459, 458), (325, 326, 460), (325, 460, 459), (326, 327, 461), (326, 461, 460), (327, 328, 462), (327, 462, 461), (328, 329, 463), (328, 463, 462), (329, 330, 464), (329, 464, 463), (330, 331, 465), (330, 465, 464), (331, 332, 466), (331, 466, 465), (332, 333, 467), (332, 467, 466), (333, 334, 468), (333, 468, 467), (334, 335, 469), (334, 469, 468), (335, 336, 470), (335, 470, 469), (336, 337, 471), (336, 471, 470), (337, 338, 472), (337, 472, 471), (338, 339, 473), (338, 473, 472), (339, 340, 474), (339, 474, 473), (340, 341, 475), (340, 475, 474), (341, 342, 476), (341, 476, 475), (342, 343, 477), (342, 477, 476), (343, 344, 478), (343, 478, 477), (344, 345, 479), (344, 479, 478), (345, 346, 480), (345, 480, 479), (346, 347, 481), (346, 481, 480), (347, 348, 482), (347, 482, 481), (348, 349, 483), (348, 483, 482), (349, 350, 484), (349, 484, 483), (350, 351, 485), (350, 485, 484), (351, 352, 486), (351, 486, 485), (352, 353, 487), (352, 487, 486), (353, 354, 488), (353, 488, 487), (354, 355, 489), (354, 489, 488), (355, 356, 490), (355, 490, 489), (356, 357, 491), (356, 491, 490), (357, 358, 492), (357, 492, 491), (358, 359, 493), (358, 493, 492), (359, 360, 494), (359, 494, 493), (360, 361, 495), (360, 495, 494), (361, 362, 496), (361, 496, 495), (362, 363, 497), (362, 497, 496), (363, 364, 498), (363, 498, 497), (364, 365, 499), (364, 499, 498), (365, 366, 500), (365, 500, 499), (366, 367, 501), (366, 501, 500), (367, 368, 502), (367, 502, 501), (368, 369, 503), (368, 503, 502), (369, 370, 504), (369, 504, 503), (370, 371, 505), (370, 505, 504), (371, 372, 506), (371, 506, 505), (372, 373, 507), (372, 507, 506), (373, 374, 508), (373, 508, 507), (374, 375, 509), (374, 509, 508), (375, 376, 510), (375, 510, 509), (376, 377, 511), (376, 511, 510), (377, 378, 512), (377, 512, 511), (378, 379, 513), (378, 513, 512), (379, 380, 514), (379, 514, 513), (380, 381, 515), (380, 515, 514), (381, 382, 516), (381, 516, 515), (382, 383, 517), (382, 517, 516), (383, 384, 518), (383, 518, 517), (384, 385, 519), (384, 519, 518), (385, 386, 520), (385, 520, 519), (386, 387, 521), (386, 521, 520), (387, 388, 522), (387, 522, 521), (388, 389, 523), (388, 523, 522), (389, 390, 524), (389, 524, 523), (390, 391, 525), (390, 525, 524), (391, 392, 526), (391, 526, 525), (392, 393, 527), (392, 527, 526), (393, 394, 528), (393, 528, 527), (394, 395, 529), (394, 529, 528), (395, 396, 530), (395, 530, 529), (396, 397, 531), (396, 531, 530), (397, 398, 532), (397, 532, 531), (398, 399, 533), (398, 533, 532), (399, 400, 534), (399, 534, 533), (400, 401, 535), (400, 535, 534), (402, 403, 537), (402, 537, 536), (403, 404, 538), (403, 538, 537), (404, 405, 539), (404, 539, 538), (405, 406, 540), (405, 540, 539), (406, 407, 541), (406, 541, 540), (407, 408, 542), (407, 542, 541), (408, 409, 543), (408, 543, 542), (409, 410, 544), (409, 544, 543), (410, 411, 545), (410, 545, 544), (411, 412, 546), (411, 546, 545), (412, 413, 547), (412, 547, 546), (413, 414, 548), (413, 548, 547), (414, 415, 549), (414, 549, 548), (415, 416, 550), (415, 550, 549), (416, 417, 551), (416, 551, 550), (417, 418, 552), (417, 552, 551), (418, 419, 553), (418, 553, 552), (419, 420, 554), (419, 554, 553), (420, 421, 555), (420, 555, 554), (421, 422, 556), (421, 556, 555), (422, 423, 557), (422, 557, 556), (423, 424, 558), (423, 558, 557), (424, 425, 559), (424, 559, 558), (425, 426, 560), (425, 560, 559), (426, 427, 561), (426, 561, 560), (427, 428, 562), (427, 562, 561), (428, 429, 563), (428, 563, 562), (429, 430, 564), (429, 564, 563), (430, 431, 565), (430, 565, 564), (431, 432, 566), (431, 566, 565), (432, 433, 567), (432, 567, 566), (433, 434, 568), (433, 568, 567), (434, 435, 569), (434, 569, 568), (435, 436, 570), (435, 570, 569), (436, 437, 571), (436, 571, 570), (437, 438, 572), (437, 572, 571), (438, 439, 573), (438, 573, 572), (439, 440, 574), (439, 574, 573), (440, 441, 575), (440, 575, 574), (441, 442, 576), (441, 576, 575), (442, 443, 577), (442, 577, 576), (443, 444, 578), (443, 578, 577), (444, 445, 579), (444, 579, 578), (445, 446, 580), (445, 580, 579), (446, 447, 581), (446, 581, 580), (447, 448, 582), (447, 582, 581), (448, 449, 583), (448, 583, 582), (449, 450, 584), (449, 584, 583), (450, 451, 585), (450, 585, 584), (451, 452, 586), (451, 586, 585), (452, 453, 587), (452, 587, 586), (453, 454, 588), (453, 588, 587), (454, 455, 589), (454, 589, 588), (455, 456, 590), (455, 590, 589), (456, 457, 591), (456, 591, 590), (457, 458, 592), (457, 592, 591), (458, 459, 593), (458, 593, 592), (459, 460, 594), (459, 594, 593), (460, 461, 595), (460, 595, 594), (461, 462, 596), (461, 596, 595), (462, 463, 597), (462, 597, 596), (463, 464, 598), (463, 598, 597), (464, 465, 599), (464, 599, 598), (465, 466, 600), (465, 600, 599), (466, 467, 601), (466, 601, 600), (467, 468, 602), (467, 602, 601), (468, 469, 603), (468, 603, 602), (469, 470, 604), (469, 604, 603), (470, 471, 605), (470, 605, 604), (471, 472, 606), (471, 606, 605), (472, 473, 607), (472, 607, 606), (473, 474, 608), (473, 608, 607), (474, 475, 609), (474, 609, 608), (475, 476, 610), (475, 610, 609), (476, 477, 611), (476, 611, 610), (477, 478, 612), (477, 612, 611), (478, 479, 613), (478, 613, 612), (479, 480, 614), (479, 614, 613), (480, 481, 615), (480, 615, 614), (481, 482, 616), (481, 616, 615), (482, 483, 617), (482, 617, 616), (483, 484, 618), (483, 618, 617), (484, 485, 619), (484, 619, 618), (485, 486, 620), (485, 620, 619), (486, 487, 621), (486, 621, 620), (487, 488, 622), (487, 622, 621), (488, 489, 623), (488, 623, 622), (489, 490, 624), (489, 624, 623), (490, 491, 625), (490, 625, 624), (491, 492, 626), (491, 626, 625), (492, 493, 627), (492, 627, 626), (493, 494, 628), (493, 628, 627), (494, 495, 629), (494, 629, 628), (495, 496, 630), (495, 630, 629), (496, 497, 631), (496, 631, 630), (497, 498, 632), (497, 632, 631), (498, 499, 633), (498, 633, 632), (499, 500, 634), (499, 634, 633), (500, 501, 635), (500, 635, 634), (501, 502, 636), (501, 636, 635), (502, 503, 637), (502, 637, 636), (503, 504, 638), (503, 638, 637), (504, 505, 639), (504, 639, 638), (505, 506, 640), (505, 640, 639), (506, 507, 641), (506, 641, 640), (507, 508, 642), (507, 642, 641), (508, 509, 643), (508, 643, 642), (509, 510, 644), (509, 644, 643), (510, 511, 645), (510, 645, 644), (511, 512, 646), (511, 646, 645), (512, 513, 647), (512, 647, 646), (513, 514, 648), (513, 648, 647), (514, 515, 649), (514, 649, 648), (515, 516, 650), (515, 650, 649), (516, 517, 651), (516, 651, 650), (517, 518, 652), (517, 652, 651), (518, 519, 653), (518, 653, 652), (519, 520, 654), (519, 654, 653), (520, 521, 655), (520, 655, 654), (521, 522, 656), (521, 656, 655), (522, 523, 657), (522, 657, 656), (523, 524, 658), (523, 658, 657), (524, 525, 659), (524, 659, 658), (525, 526, 660), (525, 660, 659), (526, 527, 661), (526, 661, 660), (527, 528, 662), (527, 662, 661), (528, 529, 663), (528, 663, 662), (529, 530, 664), (529, 664, 663), (530, 531, 665), (530, 665, 664), (531, 532, 666), (531, 666, 665), (532, 533, 667), (532, 667, 666), (533, 534, 668), (533, 668, 667), (534, 535, 669), (534, 669, 668), (536, 537, 671), (536, 671, 670), (537, 538, 672), (537, 672, 671), (538, 539, 673), (538, 673, 672), (539, 540, 674), (539, 674, 673), (540, 541, 675), (540, 675, 674), (541, 542, 676), (541, 676, 675), (542, 543, 677), (542, 677, 676), (543, 544, 678), (543, 678, 677), (544, 545, 679), (544, 679, 678), (545, 546, 680), (545, 680, 679), (546, 547, 681), (546, 681, 680), (547, 548, 682), (547, 682, 681), (548, 549, 683), (548, 683, 682), (549, 550, 684), (549, 684, 683), (550, 551, 685), (550, 685, 684), (551, 552, 686), (551, 686, 685), (552, 553, 687), (552, 687, 686), (553, 554, 688), (553, 688, 687), (554, 555, 689), (554, 689, 688), (555, 556, 690), (555, 690, 689), (556, 557, 691), (556, 691, 690), (557, 558, 692), (557, 692, 691), (558, 559, 693), (558, 693, 692), (559, 560, 694), (559, 694, 693), (560, 561, 695), (560, 695, 694), (561, 562, 696), (561, 696, 695), (562, 563, 697), (562, 697, 696), (563, 564, 698), (563, 698, 697), (564, 565, 699), (564, 699, 698), (565, 566, 700), (565, 700, 699), (566, 567, 701), (566, 701, 700), (567, 568, 702), (567, 702, 701), (568, 569, 703), (568, 703, 702), (569, 570, 704), (569, 704, 703), (570, 571, 705), (570, 705, 704), (571, 572, 706), (571, 706, 705), (572, 573, 707), (572, 707, 706), (573, 574, 708), (573, 708, 707), (574, 575, 709), (574, 709, 708), (575, 576, 710), (575, 710, 709), (576, 577, 711), (576, 711, 710), (577, 578, 712), (577, 712, 711), (578, 579, 713), (578, 713, 712), (579, 580, 714), (579, 714, 713), (580, 581, 715), (580, 715, 714), (581, 582, 716), (581, 716, 715), (582, 583, 717), (582, 717, 716), (583, 584, 718), (583, 718, 717), (584, 585, 719), (584, 719, 718), (585, 586, 720), (585, 720, 719), (586, 587, 721), (586, 721, 720), (587, 588, 722), (587, 722, 721), (588, 589, 723), (588, 723, 722), (589, 590, 724), (589, 724, 723), (590, 591, 725), (590, 725, 724), (591, 592, 726), (591, 726, 725), (592, 593, 727), (592, 727, 726), (593, 594, 728), (593, 728, 727), (594, 595, 729), (594, 729, 728), (595, 596, 730), (595, 730, 729), (596, 597, 731), (596, 731, 730), (597, 598, 732), (597, 732, 731), (598, 599, 733), (598, 733, 732), (599, 600, 734), (599, 734, 733), (600, 601, 735), (600, 735, 734), (601, 602, 736), (601, 736, 735), (602, 603, 737), (602, 737, 736), (603, 604, 738), (603, 738, 737), (604, 605, 739), (604, 739, 738), (605, 606, 740), (605, 740, 739), (606, 607, 741), (606, 741, 740), (607, 608, 742), (607, 742, 741), (608, 609, 743), (608, 743, 742), (609, 610, 744), (609, 744, 743), (610, 611, 745), (610, 745, 744), (611, 612, 746), (611, 746, 745), (612, 613, 747), (612, 747, 746), (613, 614, 748), (613, 748, 747), (614, 615, 749), (614, 749, 748), (615, 616, 750), (615, 750, 749), (616, 617, 751), (616, 751, 750), (617, 618, 752), (617, 752, 751), (618, 619, 753), (618, 753, 752), (619, 620, 754), (619, 754, 753), (620, 621, 755), (620, 755, 754), (621, 622, 756), (621, 756, 755), (622, 623, 757), (622, 757, 756), (623, 624, 758), (623, 758, 757), (624, 625, 759), (624, 759, 758), (625, 626, 760), (625, 760, 759), (626, 627, 761), (626, 761, 760), (627, 628, 762), (627, 762, 761), (628, 629, 763), (628, 763, 762), (629, 630, 764), (629, 764, 763), (630, 631, 765), (630, 765, 764), (631, 632, 766), (631, 766, 765), (632, 633, 767), (632, 767, 766), (633, 634, 768), (633, 768, 767), (634, 635, 769), (634, 769, 768), (635, 636, 770), (635, 770, 769), (636, 637, 771), (636, 771, 770), (637, 638, 772), (637, 772, 771), (638, 639, 773), (638, 773, 772), (639, 640, 774), (639, 774, 773), (640, 641, 775), (640, 775, 774), (641, 642, 776), (641, 776, 775), (642, 643, 777), (642, 777, 776), (643, 644, 778), (643, 778, 777), (644, 645, 779), (644, 779, 778), (645, 646, 780), (645, 780, 779), (646, 647, 781), (646, 781, 780), (647, 648, 782), (647, 782, 781), (648, 649, 783), (648, 783, 782), (649, 650, 784), (649, 784, 783), (650, 651, 785), (650, 785, 784), (651, 652, 786), (651, 786, 785), (652, 653, 787), (652, 787, 786), (653, 654, 788), (653, 788, 787), (654, 655, 789), (654, 789, 788), (655, 656, 790), (655, 790, 789), (656, 657, 791), (656, 791, 790), (657, 658, 792), (657, 792, 791), (658, 659, 793), (658, 793, 792), (659, 660, 794), (659, 794, 793), (660, 661, 795), (660, 795, 794), (661, 662, 796), (661, 796, 795), (662, 663, 797), (662, 797, 796), (663, 664, 798), (663, 798, 797), (664, 665, 799), (664, 799, 798), (665, 666, 800), (665, 800, 799), (666, 667, 801), (666, 801, 800), (667, 668, 802), (667, 802, 801), (668, 669, 803), (668, 803, 802), (670, 671, 805), (670, 805, 804), (671, 672, 806), (671, 806, 805), (672, 673, 807), (672, 807, 806), (673, 674, 808), (673, 808, 807), (674, 675, 809), (674, 809, 808), (675, 676, 810), (675, 810, 809), (676, 677, 811), (676, 811, 810), (677, 678, 812), (677, 812, 811), (678, 679, 813), (678, 813, 812), (679, 680, 814), (679, 814, 813), (680, 681, 815), (680, 815, 814), (681, 682, 816), (681, 816, 815), (682, 683, 817), (682, 817, 816), (683, 684, 818), (683, 818, 817), (684, 685, 819), (684, 819, 818), (685, 686, 820), (685, 820, 819), (686, 687, 821), (686, 821, 820), (687, 688, 822), (687, 822, 821), (688, 689, 823), (688, 823, 822), (689, 690, 824), (689, 824, 823), (690, 691, 825), (690, 825, 824), (691, 692, 826), (691, 826, 825), (692, 693, 827), (692, 827, 826), (693, 694, 828), (693, 828, 827), (694, 695, 829), (694, 829, 828), (695, 696, 830), (695, 830, 829), (696, 697, 831), (696, 831, 830), (697, 698, 832), (697, 832, 831), (698, 699, 833), (698, 833, 832), (699, 700, 834), (699, 834, 833), (700, 701, 835), (700, 835, 834), (701, 702, 836), (701, 836, 835), (702, 703, 837), (702, 837, 836), (703, 704, 838), (703, 838, 837), (704, 705, 839), (704, 839, 838), (705, 706, 840), (705, 840, 839), (706, 707, 841), (706, 841, 840), (707, 708, 842), (707, 842, 841), (708, 709, 843), (708, 843, 842), (709, 710, 844), (709, 844, 843), (710, 711, 845), (710, 845, 844), (711, 712, 846), (711, 846, 845), (712, 713, 847), (712, 847, 846), (713, 714, 848), (713, 848, 847), (714, 715, 849), (714, 849, 848), (715, 716, 850), (715, 850, 849), (716, 717, 851), (716, 851, 850), (717, 718, 852), (717, 852, 851), (718, 719, 853), (718, 853, 852), (719, 720, 854), (719, 854, 853), (720, 721, 855), (720, 855, 854), (721, 722, 856), (721, 856, 855), (722, 723, 857), (722, 857, 856), (723, 724, 858), (723, 858, 857), (724, 725, 859), (724, 859, 858), (725, 726, 860), (725, 860, 859), (726, 727, 861), (726, 861, 860), (727, 728, 862), (727, 862, 861), (728, 729, 863), (728, 863, 862), (729, 730, 864), (729, 864, 863), (730, 731, 865), (730, 865, 864), (731, 732, 866), (731, 866, 865), (732, 733, 867), (732, 867, 866), (733, 734, 868), (733, 868, 867), (734, 735, 869), (734, 869, 868), (735, 736, 870), (735, 870, 869), (736, 737, 871), (736, 871, 870), (737, 738, 872), (737, 872, 871), (738, 739, 873), (738, 873, 872), (739, 740, 874), (739, 874, 873), (740, 741, 875), (740, 875, 874), (741, 742, 876), (741, 876, 875), (742, 743, 877), (742, 877, 876), (743, 744, 878), (743, 878, 877), (744, 745, 879), (744, 879, 878), (745, 746, 880), (745, 880, 879), (746, 747, 881), (746, 881, 880), (747, 748, 882), (747, 882, 881), (748, 749, 883), (748, 883, 882), (749, 750, 884), (749, 884, 883), (750, 751, 885), (750, 885, 884), (751, 752, 886), (751, 886, 885), (752, 753, 887), (752, 887, 886), (753, 754, 888), (753, 888, 887), (754, 755, 889), (754, 889, 888), (755, 756, 890), (755, 890, 889), (756, 757, 891), (756, 891, 890), (757, 758, 892), (757, 892, 891), (758, 759, 893), (758, 893, 892), (759, 760, 894), (759, 894, 893), (760, 761, 895), (760, 895, 894), (761, 762, 896), (761, 896, 895), (762, 763, 897), (762, 897, 896), (763, 764, 898), (763, 898, 897), (764, 765, 899), (764, 899, 898), (765, 766, 900), (765, 900, 899), (766, 767, 901), (766, 901, 900), (767, 768, 902), (767, 902, 901), (768, 769, 903), (768, 903, 902), (769, 770, 904), (769, 904, 903), (770, 771, 905), (770, 905, 904), (771, 772, 906), (771, 906, 905), (772, 773, 907), (772, 907, 906), (773, 774, 908), (773, 908, 907), (774, 775, 909), (774, 909, 908), (775, 776, 910), (775, 910, 909), (776, 777, 911), (776, 911, 910), (777, 778, 912), (777, 912, 911), (778, 779, 913), (778, 913, 912), (779, 780, 914), (779, 914, 913), (780, 781, 915), (780, 915, 914), (781, 782, 916), (781, 916, 915), (782, 783, 917), (782, 917, 916), (783, 784, 918), (783, 918, 917), (784, 785, 919), (784, 919, 918), (785, 786, 920), (785, 920, 919), (786, 787, 921), (786, 921, 920), (787, 788, 922), (787, 922, 921), (788, 789, 923), (788, 923, 922), (789, 790, 924), (789, 924, 923), (790, 791, 925), (790, 925, 924), (791, 792, 926), (791, 926, 925), (792, 793, 927), (792, 927, 926), (793, 794, 928), (793, 928, 927), (794, 795, 929), (794, 929, 928), (795, 796, 930), (795, 930, 929), (796, 797, 931), (796, 931, 930), (797, 798, 932), (797, 932, 931), (798, 799, 933), (798, 933, 932), (799, 800, 934), (799, 934, 933), (800, 801, 935), (800, 935, 934), (801, 802, 936), (801, 936, 935), (802, 803, 937), (802, 937, 936), (938, 1, 0), (938, 2, 1), (938, 3, 2), (938, 4, 3), (938, 5, 4), (938, 6, 5), (938, 7, 6), (938, 8, 7), (938, 9, 8), (938, 10, 9), (938, 11, 10), (938, 12, 11), (938, 13, 12), (938, 14, 13), (938, 15, 14), (938, 16, 15), (938, 17, 16), (938, 18, 17), (938, 19, 18), (938, 20, 19), (938, 21, 20), (938, 22, 21), (938, 23, 22), (938, 24, 23), (938, 25, 24), (938, 26, 25), (938, 27, 26), (938, 28, 27), (938, 29, 28), (938, 30, 29), (938, 31, 30), (938, 32, 31), (938, 33, 32), (938, 34, 33), (938, 35, 34), (938, 36, 35), (938, 37, 36), (938, 38, 37), (938, 39, 38), (938, 40, 39), (938, 41, 40), (938, 42, 41), (938, 43, 42), (938, 44, 43), (938, 45, 44), (938, 46, 45), (938, 47, 46), (938, 48, 47), (938, 49, 48), (938, 50, 49), (938, 51, 50), (938, 52, 51), (938, 53, 52), (938, 54, 53), (938, 55, 54), (938, 56, 55), (938, 57, 56), (938, 58, 57), (938, 59, 58), (938, 60, 59), (938, 61, 60), (938, 62, 61), (938, 63, 62), (938, 64, 63), (938, 65, 64), (938, 66, 65), (938, 67, 66), (938, 68, 67), (938, 69, 68), (938, 70, 69), (938, 71, 70), (938, 72, 71), (938, 73, 72), (938, 74, 73), (938, 75, 74), (938, 76, 75), (938, 77, 76), (938, 78, 77), (938, 79, 78), (938, 80, 79), (938, 81, 80), (938, 82, 81), (938, 83, 82), (938, 84, 83), (938, 85, 84), (938, 86, 85), (938, 87, 86), (938, 88, 87), (938, 89, 88), (938, 90, 89), (938, 91, 90), (938, 92, 91), (938, 93, 92), (938, 94, 93), (938, 95, 94), (938, 96, 95), (938, 97, 96), (938, 98, 97), (938, 99, 98), (938, 100, 99), (938, 101, 100), (938, 102, 101), (938, 103, 102), (938, 104, 103), (938, 105, 104), (938, 106, 105), (938, 107, 106), (938, 108, 107), (938, 109, 108), (938, 110, 109), (938, 111, 110), (938, 112, 111), (938, 113, 112), (938, 114, 113), (938, 115, 114), (938, 116, 115), (938, 117, 116), (938, 118, 117), (938, 119, 118), (938, 120, 119), (938, 121, 120), (938, 122, 121), (938, 123, 122), (938, 124, 123), (938, 125, 124), (938, 126, 125), (938, 127, 126), (938, 128, 127), (938, 129, 128), (938, 130, 129), (938, 131, 130), (938, 132, 131), (938, 133, 132)])
me_revolveprofile_revolve.polygons.foreach_set('use_smooth', [True] * 1729)
me_revolveprofile_revolve.update()

# ---- objects
ob_revolveprofile = bpy.data.objects.new('RevolveProfile', me_revolveprofile)
ob_revolveprofile_revolve = bpy.data.objects.new('RevolveProfile_revolve', me_revolveprofile_revolve)

# ---- transforms, parenting, visibility, modifiers, constraints
ob_revolveprofile.location = (0.0, 0.0, 0.0)
ob_revolveprofile_revolve.location = (0.0, 0.0, 0.0)

# ---- collection membership
scene.collection.objects.link(ob_revolveprofile)
scene.collection.objects.link(ob_revolveprofile_revolve)

# ---- scene / render settings (as saved in the file)
scene.frame_start = 1; scene.frame_end = 250; scene.frame_set(1)
scene.render.engine = 'BLENDER_EEVEE_NEXT'
bpy.context.view_layer.update()

# ---- added for rendering (the .blend has no active camera and no usable light): camera, sun + grey world if the file has none
cam_auto = bpy.data.cameras.new('AutoCamera')
cam_auto.lens = 50.0
cam_auto.sensor_width = 36.0
cam_auto.clip_end = 1000.0
ob_auto_camera = bpy.data.objects.new('AutoCamera', cam_auto)
scene.collection.objects.link(ob_auto_camera)
ob_auto_camera.location = (4.06684, -4.88025, 3.41345)
ob_auto_camera.rotation_euler = (1.09748, -7.21219e-08, 0.694738)
scene.camera = ob_auto_camera
light_auto_sun = bpy.data.lights.new('AutoSun', 'SUN')
light_auto_sun.energy = 3.0
light_auto_sun.angle = 0.0523599
ob_auto_sun = bpy.data.objects.new('AutoSun', light_auto_sun)
scene.collection.objects.link(ob_auto_sun)
ob_auto_sun.rotation_euler = (0.872665, 0.174533, 0.523599)
if scene.world is None:
    world_auto = bpy.data.worlds.new('AutoWorld')
    world_auto.color = (0.3, 0.3, 0.3)
    scene.world = world_auto
bpy.context.view_layer.update()
